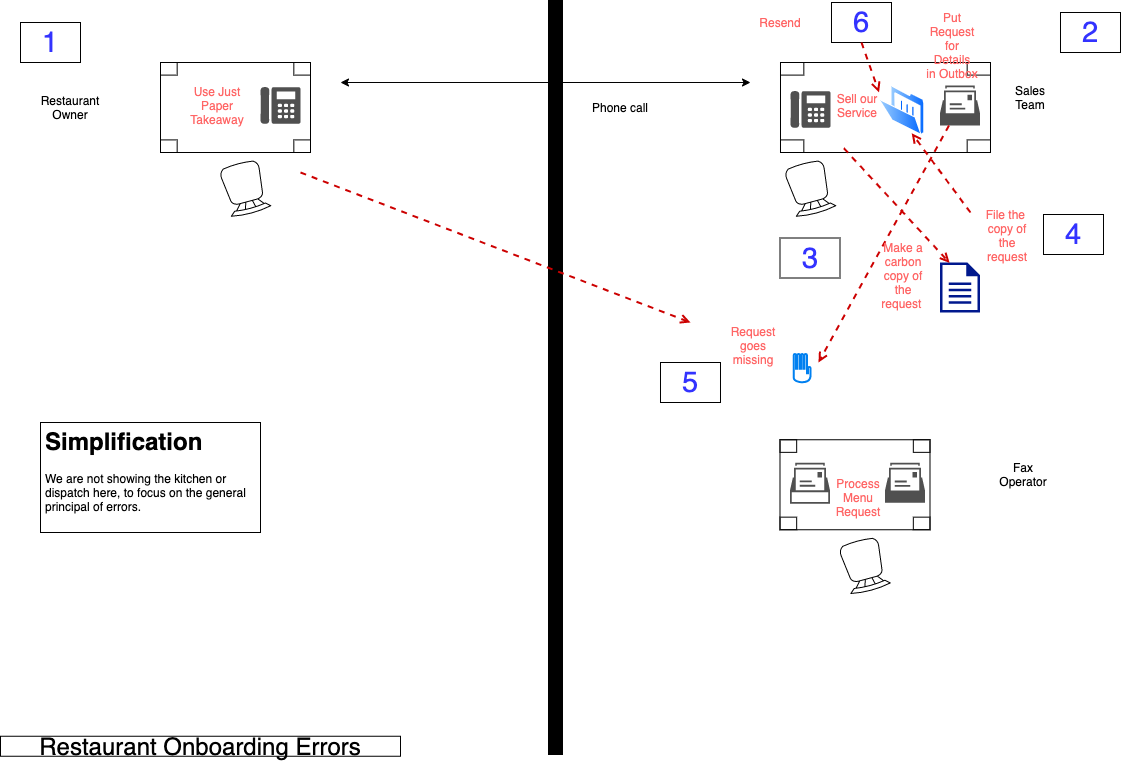

The diagram above was exported from draw.io. Its source (the exported page's mxGraphModel, read from the mxfile embedded in the PNG):
<mxGraphModel dx="1395" dy="1029" grid="1" gridSize="10" guides="1" tooltips="1" connect="1" arrows="1" fold="1" page="1" pageScale="1" pageWidth="1169" pageHeight="827" math="0" shadow="0">
  <root>
    <mxCell id="0" />
    <mxCell id="1" parent="0" />
    <mxCell id="Mk5SVBXxe3C7Iov1JNiq-1" value="" style="verticalLabelPosition=bottom;html=1;verticalAlign=top;align=center;shape=mxgraph.floorplan.table;" parent="1" vertex="1">
      <mxGeometry x="190" y="100" width="150" height="90" as="geometry" />
    </mxCell>
    <mxCell id="Mk5SVBXxe3C7Iov1JNiq-2" value="" style="verticalLabelPosition=bottom;html=1;verticalAlign=top;align=center;shape=mxgraph.floorplan.chair;rotation=-195;" parent="1" vertex="1">
      <mxGeometry x="254" y="200" width="41" height="52" as="geometry" />
    </mxCell>
    <mxCell id="Mk5SVBXxe3C7Iov1JNiq-4" value="" style="sketch=0;pointerEvents=1;shadow=0;dashed=0;html=1;strokeColor=none;fillColor=#505050;labelPosition=center;verticalLabelPosition=bottom;verticalAlign=top;outlineConnect=0;align=center;shape=mxgraph.office.devices.phone_digital;" parent="1" vertex="1">
      <mxGeometry x="290" y="124.5" width="40" height="37" as="geometry" />
    </mxCell>
    <mxCell id="Mk5SVBXxe3C7Iov1JNiq-5" value="" style="verticalLabelPosition=bottom;html=1;verticalAlign=top;align=center;shape=mxgraph.floorplan.table;" parent="1" vertex="1">
      <mxGeometry x="810" y="100" width="210" height="90" as="geometry" />
    </mxCell>
    <mxCell id="Mk5SVBXxe3C7Iov1JNiq-6" value="" style="verticalLabelPosition=bottom;html=1;verticalAlign=top;align=center;shape=mxgraph.floorplan.chair;rotation=-195;" parent="1" vertex="1">
      <mxGeometry x="819" y="200" width="41" height="52" as="geometry" />
    </mxCell>
    <mxCell id="Mk5SVBXxe3C7Iov1JNiq-7" value="" style="sketch=0;pointerEvents=1;shadow=0;dashed=0;html=1;strokeColor=none;fillColor=#505050;labelPosition=center;verticalLabelPosition=bottom;verticalAlign=top;outlineConnect=0;align=center;shape=mxgraph.office.concepts.mailbox;" parent="1" vertex="1">
      <mxGeometry x="969.5" y="123" width="40" height="40" as="geometry" />
    </mxCell>
    <mxCell id="Mk5SVBXxe3C7Iov1JNiq-8" value="" style="sketch=0;pointerEvents=1;shadow=0;dashed=0;html=1;strokeColor=none;fillColor=#505050;labelPosition=center;verticalLabelPosition=bottom;verticalAlign=top;outlineConnect=0;align=center;shape=mxgraph.office.devices.phone_digital;" parent="1" vertex="1">
      <mxGeometry x="820" y="128.5" width="40" height="37" as="geometry" />
    </mxCell>
    <UserObject label="" tooltip="Inertia.&#10;Likely to face a resistance to change." id="Mk5SVBXxe3C7Iov1JNiq-9">
      <mxCell style="rounded=0;whiteSpace=wrap;html=1;strokeColor=#000000;strokeWidth=5;fillColor=#000000;fontSize=14;" parent="1" vertex="1">
        <mxGeometry x="580" y="40" width="10" height="750" as="geometry" />
      </mxCell>
    </UserObject>
    <mxCell id="Mk5SVBXxe3C7Iov1JNiq-10" value="Restaurant Owner" style="text;html=1;strokeColor=none;fillColor=none;align=center;verticalAlign=middle;whiteSpace=wrap;rounded=0;" parent="1" vertex="1">
      <mxGeometry x="80" y="135" width="40" height="20" as="geometry" />
    </mxCell>
    <mxCell id="Mk5SVBXxe3C7Iov1JNiq-11" value="Sales Team" style="text;html=1;strokeColor=none;fillColor=none;align=center;verticalAlign=middle;whiteSpace=wrap;rounded=0;" parent="1" vertex="1">
      <mxGeometry x="1040" y="124.5" width="40" height="20" as="geometry" />
    </mxCell>
    <mxCell id="Mk5SVBXxe3C7Iov1JNiq-12" value="" style="endArrow=classic;html=1;startArrow=classic;startFill=1;" parent="1" edge="1">
      <mxGeometry width="50" height="50" relative="1" as="geometry">
        <mxPoint x="370" y="120" as="sourcePoint" />
        <mxPoint x="780" y="120" as="targetPoint" />
      </mxGeometry>
    </mxCell>
    <mxCell id="Mk5SVBXxe3C7Iov1JNiq-15" value="" style="verticalLabelPosition=bottom;html=1;verticalAlign=top;align=center;shape=mxgraph.floorplan.table;" parent="1" vertex="1">
      <mxGeometry x="809.5" y="477.25" width="150" height="90" as="geometry" />
    </mxCell>
    <mxCell id="Mk5SVBXxe3C7Iov1JNiq-16" value="" style="verticalLabelPosition=bottom;html=1;verticalAlign=top;align=center;shape=mxgraph.floorplan.chair;rotation=-195;" parent="1" vertex="1">
      <mxGeometry x="873.5" y="577.25" width="41" height="52" as="geometry" />
    </mxCell>
    <mxCell id="Mk5SVBXxe3C7Iov1JNiq-17" value="" style="sketch=0;pointerEvents=1;shadow=0;dashed=0;html=1;strokeColor=none;fillColor=#505050;labelPosition=center;verticalLabelPosition=bottom;verticalAlign=top;outlineConnect=0;align=center;shape=mxgraph.office.concepts.mailbox2;" parent="1" vertex="1">
      <mxGeometry x="819.5" y="500.25" width="40" height="41" as="geometry" />
    </mxCell>
    <mxCell id="Mk5SVBXxe3C7Iov1JNiq-18" value="" style="sketch=0;pointerEvents=1;shadow=0;dashed=0;html=1;strokeColor=none;fillColor=#505050;labelPosition=center;verticalLabelPosition=bottom;verticalAlign=top;outlineConnect=0;align=center;shape=mxgraph.office.concepts.mailbox;" parent="1" vertex="1">
      <mxGeometry x="914.5" y="500.25" width="40" height="40" as="geometry" />
    </mxCell>
    <UserObject label="" tooltip="Point of change.&#10;How the map is changing e.g. competitive forces." id="Mk5SVBXxe3C7Iov1JNiq-22">
      <mxCell style="endArrow=open;dashed=1;html=1;strokeColor=#CC0000;endFill=0;strokeWidth=2;" parent="1" source="Mk5SVBXxe3C7Iov1JNiq-7" edge="1">
        <mxGeometry width="50" height="50" relative="1" as="geometry">
          <mxPoint x="520" y="410" as="sourcePoint" />
          <mxPoint x="848" y="400" as="targetPoint" />
        </mxGeometry>
      </mxCell>
    </UserObject>
    <mxCell id="Mk5SVBXxe3C7Iov1JNiq-28" value="&lt;font color=&quot;#ff6666&quot;&gt;Put Request for Details&lt;br&gt;in Outbox&lt;/font&gt;" style="text;html=1;strokeColor=none;fillColor=none;align=center;verticalAlign=middle;whiteSpace=wrap;rounded=0;" parent="1" vertex="1">
      <mxGeometry x="954.5" y="40" width="53.5" height="85.5" as="geometry" />
    </mxCell>
    <mxCell id="Mk5SVBXxe3C7Iov1JNiq-29" value="&lt;font color=&quot;#ff6666&quot;&gt;Request goes missing&lt;/font&gt;" style="text;html=1;strokeColor=none;fillColor=none;align=center;verticalAlign=middle;whiteSpace=wrap;rounded=0;" parent="1" vertex="1">
      <mxGeometry x="756" y="340" width="53.5" height="85.5" as="geometry" />
    </mxCell>
    <mxCell id="Mk5SVBXxe3C7Iov1JNiq-30" value="&lt;font color=&quot;#ff6666&quot;&gt;Sell our Service&lt;/font&gt;" style="text;html=1;strokeColor=none;fillColor=none;align=center;verticalAlign=middle;whiteSpace=wrap;rounded=0;" parent="1" vertex="1">
      <mxGeometry x="860" y="100.25" width="53.5" height="85.5" as="geometry" />
    </mxCell>
    <mxCell id="Mk5SVBXxe3C7Iov1JNiq-31" value="&lt;font color=&quot;#ff6666&quot;&gt;Use Just Paper Takeaway&lt;/font&gt;" style="text;html=1;strokeColor=none;fillColor=none;align=center;verticalAlign=middle;whiteSpace=wrap;rounded=0;" parent="1" vertex="1">
      <mxGeometry x="220" y="100.25" width="53.5" height="85.5" as="geometry" />
    </mxCell>
    <mxCell id="Mk5SVBXxe3C7Iov1JNiq-35" value="Phone call" style="text;html=1;strokeColor=none;fillColor=none;align=center;verticalAlign=middle;whiteSpace=wrap;rounded=0;" parent="1" vertex="1">
      <mxGeometry x="610" y="134.5" width="80" height="20" as="geometry" />
    </mxCell>
    <mxCell id="Mk5SVBXxe3C7Iov1JNiq-39" value="&lt;font color=&quot;#ff6666&quot;&gt;Process Menu Request&lt;/font&gt;" style="text;html=1;strokeColor=none;fillColor=none;align=center;verticalAlign=middle;whiteSpace=wrap;rounded=0;" parent="1" vertex="1">
      <mxGeometry x="861" y="491.75" width="53.5" height="85.5" as="geometry" />
    </mxCell>
    <mxCell id="Mk5SVBXxe3C7Iov1JNiq-46" value="Fax Operator" style="text;html=1;strokeColor=none;fillColor=none;align=center;verticalAlign=middle;whiteSpace=wrap;rounded=0;" parent="1" vertex="1">
      <mxGeometry x="1033" y="501.75" width="40" height="20" as="geometry" />
    </mxCell>
    <mxCell id="Mk5SVBXxe3C7Iov1JNiq-66" value="&lt;font style=&quot;font-size: 29px&quot;&gt;1&lt;/font&gt;" style="text;html=1;strokeColor=default;fillColor=none;align=center;verticalAlign=middle;whiteSpace=wrap;rounded=0;fontColor=#3333FF;" parent="1" vertex="1">
      <mxGeometry x="50" y="60" width="60" height="40" as="geometry" />
    </mxCell>
    <mxCell id="Mk5SVBXxe3C7Iov1JNiq-67" value="&lt;font style=&quot;font-size: 29px&quot;&gt;2&lt;/font&gt;" style="text;html=1;strokeColor=default;fillColor=none;align=center;verticalAlign=middle;whiteSpace=wrap;rounded=0;fontColor=#3333FF;" parent="1" vertex="1">
      <mxGeometry x="1090" y="50" width="60" height="40" as="geometry" />
    </mxCell>
    <mxCell id="Mk5SVBXxe3C7Iov1JNiq-68" value="&lt;font style=&quot;font-size: 29px&quot;&gt;3&lt;/font&gt;" style="text;html=1;strokeColor=default;fillColor=none;align=center;verticalAlign=middle;whiteSpace=wrap;rounded=0;fontColor=#3333FF;" parent="1" vertex="1">
      <mxGeometry x="809.5" y="275.5" width="60" height="40" as="geometry" />
    </mxCell>
    <mxCell id="Mk5SVBXxe3C7Iov1JNiq-74" value="Restaurant Onboarding Errors" style="text;html=1;strokeColor=default;fillColor=none;align=center;verticalAlign=middle;whiteSpace=wrap;rounded=0;fontColor=#000000;fontSize=24;" parent="1" vertex="1">
      <mxGeometry x="30" y="773.75" width="400" height="20" as="geometry" />
    </mxCell>
    <mxCell id="Mk5SVBXxe3C7Iov1JNiq-79" value="&lt;font style=&quot;font-size: 29px&quot;&gt;4&lt;/font&gt;" style="text;html=1;strokeColor=default;fillColor=none;align=center;verticalAlign=middle;whiteSpace=wrap;rounded=0;fontColor=#3333FF;" parent="1" vertex="1">
      <mxGeometry x="1073" y="252" width="60" height="40" as="geometry" />
    </mxCell>
    <mxCell id="GOO-23BrIttdpa_YGUSa-1" value="&lt;h1&gt;Simplification&lt;/h1&gt;&lt;p&gt;We are not showing the kitchen or dispatch here, to focus on the general principal of errors.&lt;/p&gt;" style="text;html=1;strokeColor=default;fillColor=none;spacing=5;spacingTop=-20;whiteSpace=wrap;overflow=hidden;rounded=0;" vertex="1" parent="1">
      <mxGeometry x="70" y="460" width="220" height="110" as="geometry" />
    </mxCell>
    <mxCell id="GOO-23BrIttdpa_YGUSa-2" value="" style="sketch=0;aspect=fixed;pointerEvents=1;shadow=0;dashed=0;html=1;strokeColor=none;labelPosition=center;verticalLabelPosition=bottom;verticalAlign=top;align=center;fillColor=#00188D;shape=mxgraph.mscae.enterprise.document" vertex="1" parent="1">
      <mxGeometry x="969.5" y="300" width="40" height="50" as="geometry" />
    </mxCell>
    <UserObject label="" tooltip="Point of change.&#10;How the map is changing e.g. competitive forces." id="GOO-23BrIttdpa_YGUSa-3">
      <mxCell style="endArrow=open;dashed=1;html=1;strokeColor=#CC0000;endFill=0;strokeWidth=2;entryX=0.24;entryY=0.008;entryDx=0;entryDy=0;entryPerimeter=0;exitX=0.25;exitY=1;exitDx=0;exitDy=0;" edge="1" parent="1" source="Mk5SVBXxe3C7Iov1JNiq-30" target="GOO-23BrIttdpa_YGUSa-2">
        <mxGeometry width="50" height="50" relative="1" as="geometry">
          <mxPoint x="943.4015662650602" y="144.5" as="sourcePoint" />
          <mxPoint x="970" y="270" as="targetPoint" />
        </mxGeometry>
      </mxCell>
    </UserObject>
    <mxCell id="GOO-23BrIttdpa_YGUSa-4" value="&lt;font color=&quot;#ff6666&quot;&gt;Make a carbon copy of the request&amp;nbsp;&lt;/font&gt;" style="text;html=1;strokeColor=none;fillColor=none;align=center;verticalAlign=middle;whiteSpace=wrap;rounded=0;" vertex="1" parent="1">
      <mxGeometry x="906" y="270" width="53.5" height="85.5" as="geometry" />
    </mxCell>
    <mxCell id="GOO-23BrIttdpa_YGUSa-5" value="" style="aspect=fixed;perimeter=ellipsePerimeter;html=1;align=center;shadow=0;dashed=0;spacingTop=3;image;image=img/lib/active_directory/folder_open.svg;" vertex="1" parent="1">
      <mxGeometry x="908.5" y="123" width="46" height="50" as="geometry" />
    </mxCell>
    <UserObject label="" tooltip="Point of change.&#10;How the map is changing e.g. competitive forces." id="GOO-23BrIttdpa_YGUSa-6">
      <mxCell style="endArrow=open;dashed=1;html=1;strokeColor=#CC0000;endFill=0;strokeWidth=2;entryX=0.75;entryY=1;entryDx=0;entryDy=0;" edge="1" parent="1" target="GOO-23BrIttdpa_YGUSa-5">
        <mxGeometry width="50" height="50" relative="1" as="geometry">
          <mxPoint x="1000" y="250" as="sourcePoint" />
          <mxPoint x="989.1000000000004" y="310.39999999999986" as="targetPoint" />
        </mxGeometry>
      </mxCell>
    </UserObject>
    <mxCell id="GOO-23BrIttdpa_YGUSa-7" value="&lt;font color=&quot;#ff6666&quot;&gt;File the&amp;nbsp; copy of the request&lt;/font&gt;" style="text;html=1;strokeColor=none;fillColor=none;align=center;verticalAlign=middle;whiteSpace=wrap;rounded=0;" vertex="1" parent="1">
      <mxGeometry x="1009.5" y="230" width="53.5" height="85.5" as="geometry" />
    </mxCell>
    <mxCell id="GOO-23BrIttdpa_YGUSa-8" value="" style="html=1;verticalLabelPosition=bottom;align=center;labelBackgroundColor=#ffffff;verticalAlign=top;strokeWidth=2;strokeColor=#0080F0;shadow=0;dashed=0;shape=mxgraph.ios7.icons.privacy;" vertex="1" parent="1">
      <mxGeometry x="823.2" y="391.5" width="16.8" height="28.5" as="geometry" />
    </mxCell>
    <UserObject label="" tooltip="Point of change.&#10;How the map is changing e.g. competitive forces." id="GOO-23BrIttdpa_YGUSa-9">
      <mxCell style="endArrow=open;dashed=1;html=1;strokeColor=#CC0000;endFill=0;strokeWidth=2;" edge="1" parent="1">
        <mxGeometry width="50" height="50" relative="1" as="geometry">
          <mxPoint x="330" y="210" as="sourcePoint" />
          <mxPoint x="720" y="360" as="targetPoint" />
        </mxGeometry>
      </mxCell>
    </UserObject>
    <mxCell id="GOO-23BrIttdpa_YGUSa-10" value="&lt;font style=&quot;font-size: 29px&quot;&gt;5&lt;/font&gt;" style="text;html=1;strokeColor=default;fillColor=none;align=center;verticalAlign=middle;whiteSpace=wrap;rounded=0;fontColor=#3333FF;" vertex="1" parent="1">
      <mxGeometry x="690" y="400" width="60" height="40" as="geometry" />
    </mxCell>
    <mxCell id="GOO-23BrIttdpa_YGUSa-11" value="&lt;font style=&quot;font-size: 29px&quot;&gt;6&lt;/font&gt;" style="text;html=1;strokeColor=default;fillColor=none;align=center;verticalAlign=middle;whiteSpace=wrap;rounded=0;fontColor=#3333FF;" vertex="1" parent="1">
      <mxGeometry x="861" y="40" width="60" height="40" as="geometry" />
    </mxCell>
    <mxCell id="GOO-23BrIttdpa_YGUSa-12" value="&lt;font color=&quot;#ff6666&quot;&gt;Resend&lt;/font&gt;" style="text;html=1;strokeColor=none;fillColor=none;align=center;verticalAlign=middle;whiteSpace=wrap;rounded=0;" vertex="1" parent="1">
      <mxGeometry x="770" y="50" width="80" height="20" as="geometry" />
    </mxCell>
    <UserObject label="" tooltip="Point of change.&#10;How the map is changing e.g. competitive forces." id="GOO-23BrIttdpa_YGUSa-13">
      <mxCell style="endArrow=open;dashed=1;html=1;strokeColor=#CC0000;endFill=0;strokeWidth=2;entryX=0.001;entryY=0.136;entryDx=0;entryDy=0;entryPerimeter=0;exitX=0.5;exitY=1;exitDx=0;exitDy=0;" edge="1" parent="1" source="GOO-23BrIttdpa_YGUSa-11" target="GOO-23BrIttdpa_YGUSa-5">
        <mxGeometry width="50" height="50" relative="1" as="geometry">
          <mxPoint x="883.375" y="195.75" as="sourcePoint" />
          <mxPoint x="989.1000000000004" y="310.39999999999986" as="targetPoint" />
        </mxGeometry>
      </mxCell>
    </UserObject>
  </root>
</mxGraphModel>